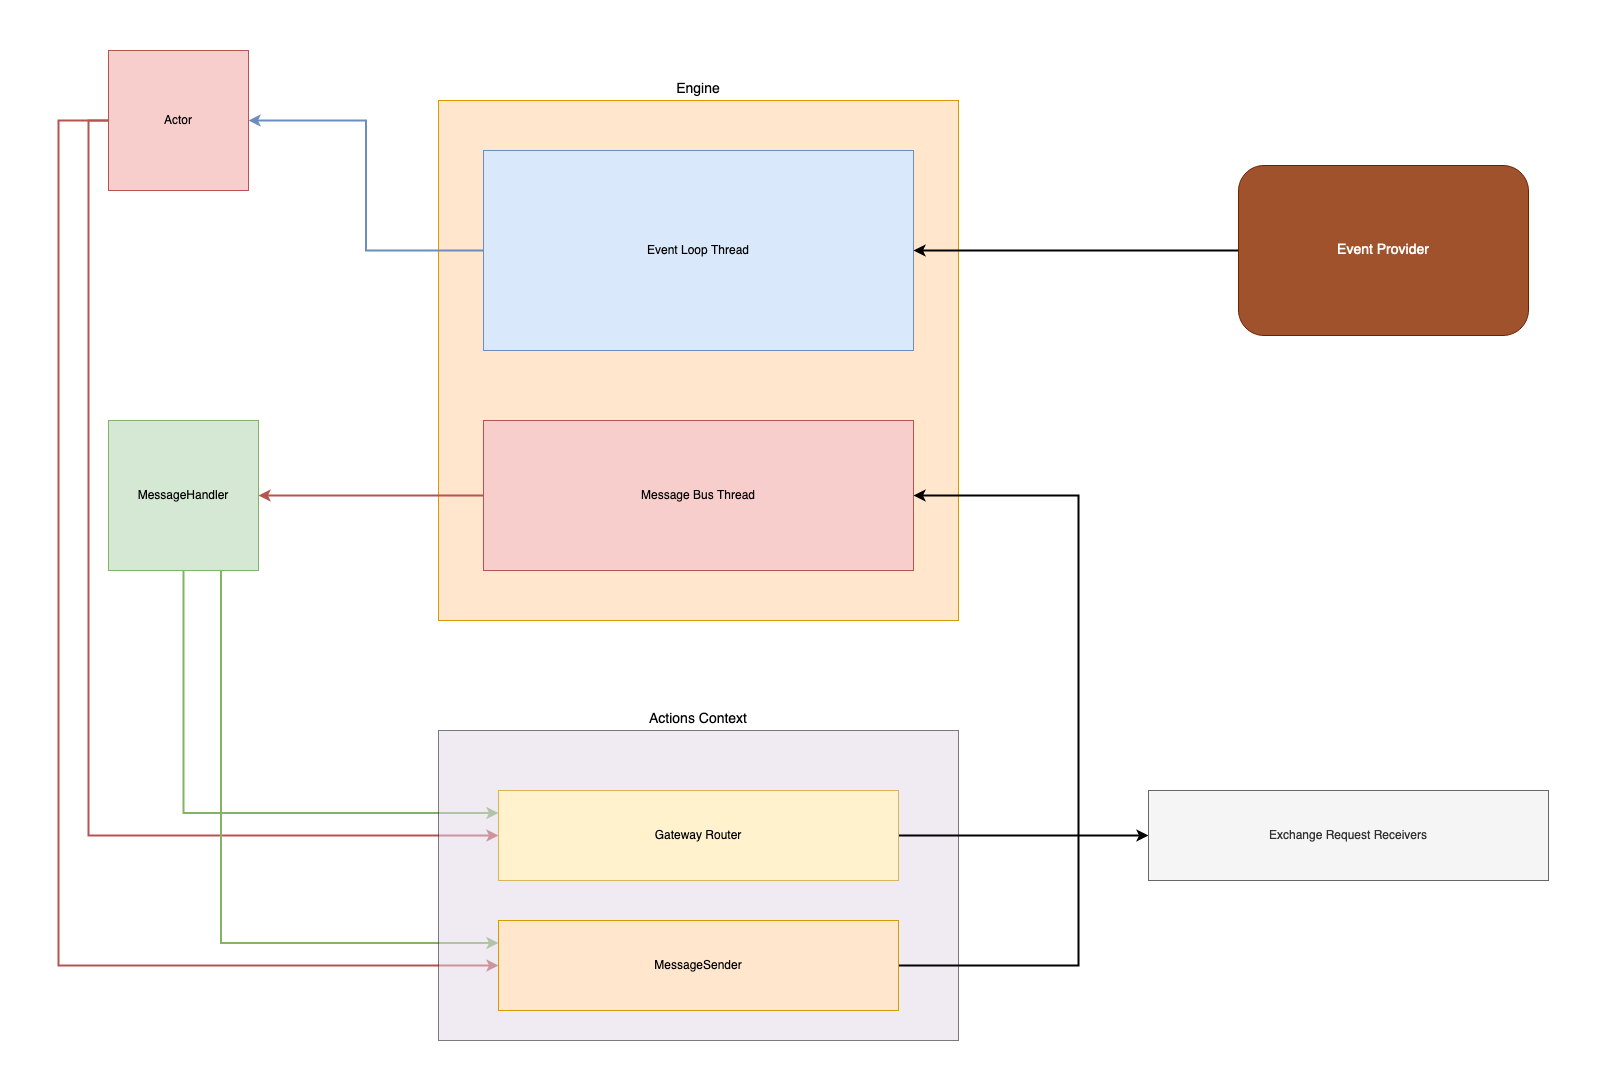

The diagram above was exported from draw.io. Its source (the exported page's mxGraphModel, read from the mxfile embedded in the PNG):
<mxGraphModel dx="1175" dy="819" grid="1" gridSize="10" guides="1" tooltips="1" connect="1" arrows="1" fold="1" page="1" pageScale="1" pageWidth="1920" pageHeight="1200" math="0" shadow="0">
  <root>
    <mxCell id="0" />
    <mxCell id="1" parent="0" />
    <mxCell id="wBKXth5gOlQMkMXIBy-T-1" value="Engine" style="whiteSpace=wrap;html=1;aspect=fixed;labelPosition=center;verticalLabelPosition=top;align=center;verticalAlign=bottom;fontSize=14;fillColor=#ffe6cc;strokeColor=#d79b00;" parent="1" vertex="1">
      <mxGeometry x="580" y="170" width="520" height="520" as="geometry" />
    </mxCell>
    <mxCell id="wBKXth5gOlQMkMXIBy-T-8" style="edgeStyle=orthogonalEdgeStyle;rounded=0;orthogonalLoop=1;jettySize=auto;html=1;exitX=0;exitY=0.5;exitDx=0;exitDy=0;entryX=1;entryY=0.5;entryDx=0;entryDy=0;strokeWidth=2;fillColor=#dae8fc;strokeColor=#6c8ebf;" parent="1" source="wBKXth5gOlQMkMXIBy-T-3" target="wBKXth5gOlQMkMXIBy-T-5" edge="1">
      <mxGeometry relative="1" as="geometry" />
    </mxCell>
    <mxCell id="wBKXth5gOlQMkMXIBy-T-3" value="Event Loop Thread" style="rounded=0;whiteSpace=wrap;html=1;fillColor=#dae8fc;strokeColor=#6c8ebf;" parent="1" vertex="1">
      <mxGeometry x="625" y="220" width="430" height="200" as="geometry" />
    </mxCell>
    <mxCell id="wBKXth5gOlQMkMXIBy-T-7" style="edgeStyle=orthogonalEdgeStyle;rounded=0;orthogonalLoop=1;jettySize=auto;html=1;exitX=0;exitY=0.5;exitDx=0;exitDy=0;entryX=1;entryY=0.5;entryDx=0;entryDy=0;strokeWidth=2;fillColor=#f8cecc;strokeColor=#b85450;" parent="1" source="wBKXth5gOlQMkMXIBy-T-4" target="wBKXth5gOlQMkMXIBy-T-6" edge="1">
      <mxGeometry relative="1" as="geometry" />
    </mxCell>
    <mxCell id="wBKXth5gOlQMkMXIBy-T-4" value="Message Bus Thread" style="rounded=0;whiteSpace=wrap;html=1;fillColor=#f8cecc;strokeColor=#b85450;" parent="1" vertex="1">
      <mxGeometry x="625" y="490" width="430" height="150" as="geometry" />
    </mxCell>
    <mxCell id="wBKXth5gOlQMkMXIBy-T-16" style="edgeStyle=orthogonalEdgeStyle;rounded=0;orthogonalLoop=1;jettySize=auto;html=1;exitX=0;exitY=0.5;exitDx=0;exitDy=0;entryX=0;entryY=0.5;entryDx=0;entryDy=0;strokeWidth=2;fillColor=#f8cecc;strokeColor=#b85450;" parent="1" source="wBKXth5gOlQMkMXIBy-T-5" target="wBKXth5gOlQMkMXIBy-T-12" edge="1">
      <mxGeometry relative="1" as="geometry" />
    </mxCell>
    <mxCell id="wBKXth5gOlQMkMXIBy-T-17" style="edgeStyle=orthogonalEdgeStyle;rounded=0;orthogonalLoop=1;jettySize=auto;html=1;entryX=0;entryY=0.5;entryDx=0;entryDy=0;strokeWidth=2;fillColor=#f8cecc;strokeColor=#b85450;" parent="1" source="wBKXth5gOlQMkMXIBy-T-5" target="wBKXth5gOlQMkMXIBy-T-13" edge="1">
      <mxGeometry relative="1" as="geometry">
        <Array as="points">
          <mxPoint x="200" y="190" />
          <mxPoint x="200" y="1035" />
        </Array>
      </mxGeometry>
    </mxCell>
    <mxCell id="wBKXth5gOlQMkMXIBy-T-5" value="Actor" style="whiteSpace=wrap;html=1;aspect=fixed;fillColor=#f8cecc;strokeColor=#b85450;" parent="1" vertex="1">
      <mxGeometry x="250" y="120" width="140" height="140" as="geometry" />
    </mxCell>
    <mxCell id="wBKXth5gOlQMkMXIBy-T-25" style="edgeStyle=orthogonalEdgeStyle;rounded=0;orthogonalLoop=1;jettySize=auto;html=1;exitX=0.5;exitY=1;exitDx=0;exitDy=0;entryX=0;entryY=0.25;entryDx=0;entryDy=0;strokeWidth=2;fontSize=14;fillColor=#d5e8d4;strokeColor=#82b366;" parent="1" source="wBKXth5gOlQMkMXIBy-T-6" target="wBKXth5gOlQMkMXIBy-T-12" edge="1">
      <mxGeometry relative="1" as="geometry" />
    </mxCell>
    <mxCell id="wBKXth5gOlQMkMXIBy-T-26" style="edgeStyle=orthogonalEdgeStyle;rounded=0;orthogonalLoop=1;jettySize=auto;html=1;exitX=0.75;exitY=1;exitDx=0;exitDy=0;entryX=0;entryY=0.25;entryDx=0;entryDy=0;strokeWidth=2;fontSize=14;fillColor=#d5e8d4;strokeColor=#82b366;" parent="1" source="wBKXth5gOlQMkMXIBy-T-6" target="wBKXth5gOlQMkMXIBy-T-13" edge="1">
      <mxGeometry relative="1" as="geometry" />
    </mxCell>
    <mxCell id="wBKXth5gOlQMkMXIBy-T-6" value="MessageHandler" style="whiteSpace=wrap;html=1;aspect=fixed;fillColor=#d5e8d4;strokeColor=#82b366;" parent="1" vertex="1">
      <mxGeometry x="250" y="490" width="150" height="150" as="geometry" />
    </mxCell>
    <mxCell id="wBKXth5gOlQMkMXIBy-T-11" value="Actions Context" style="rounded=0;whiteSpace=wrap;html=1;fillColor=#e1d5e7;labelPosition=center;verticalLabelPosition=top;align=center;verticalAlign=bottom;fontSize=14;strokeColor=default;fillStyle=auto;gradientColor=none;glass=0;opacity=50;" parent="1" vertex="1">
      <mxGeometry x="580" y="800" width="520" height="310" as="geometry" />
    </mxCell>
    <mxCell id="wBKXth5gOlQMkMXIBy-T-22" style="edgeStyle=orthogonalEdgeStyle;rounded=0;orthogonalLoop=1;jettySize=auto;html=1;exitX=1;exitY=0.5;exitDx=0;exitDy=0;strokeWidth=2;" parent="1" source="wBKXth5gOlQMkMXIBy-T-12" target="wBKXth5gOlQMkMXIBy-T-21" edge="1">
      <mxGeometry relative="1" as="geometry" />
    </mxCell>
    <mxCell id="wBKXth5gOlQMkMXIBy-T-12" value="Gateway Router" style="rounded=0;whiteSpace=wrap;html=1;fillColor=#fff2cc;strokeColor=#d6b656;" parent="1" vertex="1">
      <mxGeometry x="640" y="860" width="400" height="90" as="geometry" />
    </mxCell>
    <mxCell id="wBKXth5gOlQMkMXIBy-T-20" style="edgeStyle=orthogonalEdgeStyle;rounded=0;orthogonalLoop=1;jettySize=auto;html=1;exitX=1;exitY=0.5;exitDx=0;exitDy=0;entryX=1;entryY=0.5;entryDx=0;entryDy=0;strokeWidth=2;" parent="1" source="wBKXth5gOlQMkMXIBy-T-13" target="wBKXth5gOlQMkMXIBy-T-4" edge="1">
      <mxGeometry relative="1" as="geometry">
        <Array as="points">
          <mxPoint x="1220" y="1035" />
          <mxPoint x="1220" y="565" />
        </Array>
      </mxGeometry>
    </mxCell>
    <mxCell id="wBKXth5gOlQMkMXIBy-T-13" value="MessageSender" style="rounded=0;whiteSpace=wrap;html=1;fillColor=#ffe6cc;strokeColor=#d79b00;" parent="1" vertex="1">
      <mxGeometry x="640" y="990" width="400" height="90" as="geometry" />
    </mxCell>
    <mxCell id="wBKXth5gOlQMkMXIBy-T-21" value="Exchange Request Receivers" style="rounded=0;whiteSpace=wrap;html=1;fillColor=#f5f5f5;fontColor=#333333;strokeColor=#666666;" parent="1" vertex="1">
      <mxGeometry x="1290" y="860" width="400" height="90" as="geometry" />
    </mxCell>
    <mxCell id="wBKXth5gOlQMkMXIBy-T-24" style="edgeStyle=orthogonalEdgeStyle;rounded=0;orthogonalLoop=1;jettySize=auto;html=1;exitX=0;exitY=0.5;exitDx=0;exitDy=0;entryX=1;entryY=0.5;entryDx=0;entryDy=0;fontSize=14;strokeWidth=2;" parent="1" source="wBKXth5gOlQMkMXIBy-T-23" target="wBKXth5gOlQMkMXIBy-T-3" edge="1">
      <mxGeometry relative="1" as="geometry" />
    </mxCell>
    <mxCell id="wBKXth5gOlQMkMXIBy-T-23" value="Event Provider" style="rounded=1;whiteSpace=wrap;html=1;fontSize=14;fillColor=#a0522d;fontColor=#ffffff;strokeColor=#6D1F00;" parent="1" vertex="1">
      <mxGeometry x="1380" y="235" width="290" height="170" as="geometry" />
    </mxCell>
  </root>
</mxGraphModel>